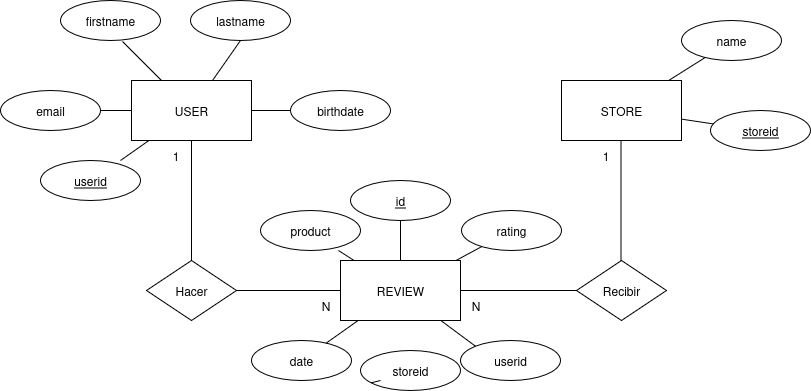

The diagram above was exported from draw.io. Its source (the exported page's mxGraphModel, read from the mxfile embedded in the PNG):
<mxGraphModel dx="2593" dy="1325" grid="1" gridSize="10" guides="1" tooltips="1" connect="1" arrows="1" fold="1" page="1" pageScale="1" pageWidth="827" pageHeight="1169" math="0" shadow="0">
  <root>
    <mxCell id="0" />
    <mxCell id="1" parent="0" />
    <mxCell id="2UCOjykfL_YRXCx8W6l9-55" value="N" style="text;html=1;align=center;verticalAlign=middle;resizable=0;points=[];autosize=1;strokeColor=none;fillColor=none;" parent="1" vertex="1">
      <mxGeometry x="310" y="340" width="30" height="30" as="geometry" />
    </mxCell>
    <mxCell id="2UCOjykfL_YRXCx8W6l9-56" value="N" style="text;html=1;align=center;verticalAlign=middle;resizable=0;points=[];autosize=1;strokeColor=none;fillColor=none;" parent="1" vertex="1">
      <mxGeometry x="460" y="340" width="30" height="30" as="geometry" />
    </mxCell>
    <mxCell id="2UCOjykfL_YRXCx8W6l9-57" value="1" style="text;html=1;align=center;verticalAlign=middle;resizable=0;points=[];autosize=1;strokeColor=none;fillColor=none;" parent="1" vertex="1">
      <mxGeometry x="160" y="190" width="30" height="30" as="geometry" />
    </mxCell>
    <mxCell id="XCz02EejGYn03qZVEpTo-1" value="REVIEW" style="rounded=0;whiteSpace=wrap;html=1;" vertex="1" parent="1">
      <mxGeometry x="340" y="310" width="120" height="60" as="geometry" />
    </mxCell>
    <mxCell id="XCz02EejGYn03qZVEpTo-2" value="STORE" style="rounded=0;whiteSpace=wrap;html=1;" vertex="1" parent="1">
      <mxGeometry x="561" y="130" width="120" height="60" as="geometry" />
    </mxCell>
    <mxCell id="XCz02EejGYn03qZVEpTo-3" value="USER" style="rounded=0;whiteSpace=wrap;html=1;" vertex="1" parent="1">
      <mxGeometry x="131" y="130" width="120" height="60" as="geometry" />
    </mxCell>
    <mxCell id="XCz02EejGYn03qZVEpTo-4" value="" style="endArrow=none;html=1;rounded=0;exitX=0;exitY=0.5;exitDx=0;exitDy=0;entryX=1;entryY=0.5;entryDx=0;entryDy=0;" edge="1" parent="1" source="XCz02EejGYn03qZVEpTo-8" target="XCz02EejGYn03qZVEpTo-1">
      <mxGeometry width="50" height="50" relative="1" as="geometry">
        <mxPoint x="380" y="400" as="sourcePoint" />
        <mxPoint x="430" y="350" as="targetPoint" />
      </mxGeometry>
    </mxCell>
    <mxCell id="XCz02EejGYn03qZVEpTo-5" value="" style="endArrow=none;html=1;rounded=0;exitX=1;exitY=0.5;exitDx=0;exitDy=0;" edge="1" parent="1" source="XCz02EejGYn03qZVEpTo-9">
      <mxGeometry width="50" height="50" relative="1" as="geometry">
        <mxPoint x="380" y="400" as="sourcePoint" />
        <mxPoint x="340" y="340" as="targetPoint" />
      </mxGeometry>
    </mxCell>
    <mxCell id="XCz02EejGYn03qZVEpTo-6" value="" style="endArrow=none;html=1;rounded=0;exitX=0.5;exitY=1;exitDx=0;exitDy=0;entryX=0.5;entryY=0;entryDx=0;entryDy=0;" edge="1" parent="1" source="XCz02EejGYn03qZVEpTo-3" target="XCz02EejGYn03qZVEpTo-9">
      <mxGeometry width="50" height="50" relative="1" as="geometry">
        <mxPoint x="380" y="400" as="sourcePoint" />
        <mxPoint x="190" y="280" as="targetPoint" />
        <Array as="points" />
      </mxGeometry>
    </mxCell>
    <mxCell id="XCz02EejGYn03qZVEpTo-8" value="Recibir" style="shape=rhombus;perimeter=rhombusPerimeter;whiteSpace=wrap;html=1;align=center;" vertex="1" parent="1">
      <mxGeometry x="576" y="310" width="90" height="60" as="geometry" />
    </mxCell>
    <mxCell id="XCz02EejGYn03qZVEpTo-9" value="Hacer" style="shape=rhombus;perimeter=rhombusPerimeter;whiteSpace=wrap;html=1;align=center;" vertex="1" parent="1">
      <mxGeometry x="146" y="310" width="90" height="60" as="geometry" />
    </mxCell>
    <mxCell id="XCz02EejGYn03qZVEpTo-10" value="" style="endArrow=none;html=1;rounded=0;exitX=0.5;exitY=1;exitDx=0;exitDy=0;entryX=0.5;entryY=0;entryDx=0;entryDy=0;" edge="1" parent="1">
      <mxGeometry width="50" height="50" relative="1" as="geometry">
        <mxPoint x="620.5" y="190" as="sourcePoint" />
        <mxPoint x="620.5" y="310" as="targetPoint" />
        <Array as="points" />
      </mxGeometry>
    </mxCell>
    <mxCell id="XCz02EejGYn03qZVEpTo-11" value="1" style="text;html=1;align=center;verticalAlign=middle;resizable=0;points=[];autosize=1;strokeColor=none;fillColor=none;" vertex="1" parent="1">
      <mxGeometry x="590" y="190" width="30" height="30" as="geometry" />
    </mxCell>
    <mxCell id="XCz02EejGYn03qZVEpTo-13" value="name" style="ellipse;whiteSpace=wrap;html=1;align=center;" vertex="1" parent="1">
      <mxGeometry x="681" y="70" width="100" height="40" as="geometry" />
    </mxCell>
    <mxCell id="XCz02EejGYn03qZVEpTo-14" value="storeid" style="ellipse;whiteSpace=wrap;html=1;align=center;fontStyle=4;" vertex="1" parent="1">
      <mxGeometry x="710" y="160" width="100" height="40" as="geometry" />
    </mxCell>
    <mxCell id="XCz02EejGYn03qZVEpTo-15" value="id" style="ellipse;whiteSpace=wrap;html=1;align=center;fontStyle=4;" vertex="1" parent="1">
      <mxGeometry x="350" y="230" width="100" height="40" as="geometry" />
    </mxCell>
    <mxCell id="XCz02EejGYn03qZVEpTo-16" value="userid" style="ellipse;whiteSpace=wrap;html=1;align=center;fontStyle=4;" vertex="1" parent="1">
      <mxGeometry x="40" y="210" width="100" height="40" as="geometry" />
    </mxCell>
    <mxCell id="XCz02EejGYn03qZVEpTo-17" value="storeid" style="ellipse;whiteSpace=wrap;html=1;align=center;" vertex="1" parent="1">
      <mxGeometry x="360" y="400" width="100" height="40" as="geometry" />
    </mxCell>
    <mxCell id="XCz02EejGYn03qZVEpTo-18" value="userid" style="ellipse;whiteSpace=wrap;html=1;align=center;" vertex="1" parent="1">
      <mxGeometry x="460" y="390" width="100" height="40" as="geometry" />
    </mxCell>
    <mxCell id="XCz02EejGYn03qZVEpTo-19" value="date" style="ellipse;whiteSpace=wrap;html=1;align=center;" vertex="1" parent="1">
      <mxGeometry x="251" y="390" width="100" height="40" as="geometry" />
    </mxCell>
    <mxCell id="XCz02EejGYn03qZVEpTo-20" value="rating" style="ellipse;whiteSpace=wrap;html=1;align=center;" vertex="1" parent="1">
      <mxGeometry x="461" y="260" width="100" height="40" as="geometry" />
    </mxCell>
    <mxCell id="XCz02EejGYn03qZVEpTo-21" value="product" style="ellipse;whiteSpace=wrap;html=1;align=center;" vertex="1" parent="1">
      <mxGeometry x="260" y="260" width="100" height="40" as="geometry" />
    </mxCell>
    <mxCell id="XCz02EejGYn03qZVEpTo-22" value="birthdate" style="ellipse;whiteSpace=wrap;html=1;align=center;" vertex="1" parent="1">
      <mxGeometry x="290" y="140" width="100" height="40" as="geometry" />
    </mxCell>
    <mxCell id="XCz02EejGYn03qZVEpTo-23" value="&lt;div&gt;email&lt;/div&gt;" style="ellipse;whiteSpace=wrap;html=1;align=center;" vertex="1" parent="1">
      <mxGeometry y="140" width="100" height="40" as="geometry" />
    </mxCell>
    <mxCell id="XCz02EejGYn03qZVEpTo-24" value="lastname" style="ellipse;whiteSpace=wrap;html=1;align=center;" vertex="1" parent="1">
      <mxGeometry x="190" y="50" width="100" height="40" as="geometry" />
    </mxCell>
    <mxCell id="XCz02EejGYn03qZVEpTo-25" value="firstname" style="ellipse;whiteSpace=wrap;html=1;align=center;" vertex="1" parent="1">
      <mxGeometry x="60" y="50" width="100" height="40" as="geometry" />
    </mxCell>
    <mxCell id="XCz02EejGYn03qZVEpTo-27" value="" style="endArrow=none;html=1;rounded=0;" edge="1" parent="1" source="XCz02EejGYn03qZVEpTo-14" target="XCz02EejGYn03qZVEpTo-2">
      <mxGeometry width="50" height="50" relative="1" as="geometry">
        <mxPoint x="380" y="430" as="sourcePoint" />
        <mxPoint x="430" y="380" as="targetPoint" />
      </mxGeometry>
    </mxCell>
    <mxCell id="XCz02EejGYn03qZVEpTo-28" value="" style="endArrow=none;html=1;rounded=0;" edge="1" parent="1" source="XCz02EejGYn03qZVEpTo-1" target="XCz02EejGYn03qZVEpTo-19">
      <mxGeometry width="50" height="50" relative="1" as="geometry">
        <mxPoint x="380" y="430" as="sourcePoint" />
        <mxPoint x="430" y="380" as="targetPoint" />
      </mxGeometry>
    </mxCell>
    <mxCell id="XCz02EejGYn03qZVEpTo-29" value="" style="endArrow=none;html=1;rounded=0;" edge="1" parent="1" target="XCz02EejGYn03qZVEpTo-17">
      <mxGeometry width="50" height="50" relative="1" as="geometry">
        <mxPoint x="380" y="430" as="sourcePoint" />
        <mxPoint x="430" y="380" as="targetPoint" />
      </mxGeometry>
    </mxCell>
    <mxCell id="XCz02EejGYn03qZVEpTo-30" value="" style="endArrow=none;html=1;rounded=0;entryX=0;entryY=0;entryDx=0;entryDy=0;" edge="1" parent="1" source="XCz02EejGYn03qZVEpTo-1" target="XCz02EejGYn03qZVEpTo-18">
      <mxGeometry width="50" height="50" relative="1" as="geometry">
        <mxPoint x="380" y="430" as="sourcePoint" />
        <mxPoint x="430" y="380" as="targetPoint" />
      </mxGeometry>
    </mxCell>
    <mxCell id="XCz02EejGYn03qZVEpTo-31" value="" style="endArrow=none;html=1;rounded=0;" edge="1" parent="1" source="XCz02EejGYn03qZVEpTo-1" target="XCz02EejGYn03qZVEpTo-20">
      <mxGeometry width="50" height="50" relative="1" as="geometry">
        <mxPoint x="380" y="430" as="sourcePoint" />
        <mxPoint x="430" y="380" as="targetPoint" />
      </mxGeometry>
    </mxCell>
    <mxCell id="XCz02EejGYn03qZVEpTo-32" value="" style="endArrow=none;html=1;rounded=0;" edge="1" parent="1" source="XCz02EejGYn03qZVEpTo-1" target="XCz02EejGYn03qZVEpTo-15">
      <mxGeometry width="50" height="50" relative="1" as="geometry">
        <mxPoint x="380" y="430" as="sourcePoint" />
        <mxPoint x="430" y="380" as="targetPoint" />
      </mxGeometry>
    </mxCell>
    <mxCell id="XCz02EejGYn03qZVEpTo-33" value="" style="endArrow=none;html=1;rounded=0;entryX=0.78;entryY=1;entryDx=0;entryDy=0;entryPerimeter=0;" edge="1" parent="1" source="XCz02EejGYn03qZVEpTo-1" target="XCz02EejGYn03qZVEpTo-21">
      <mxGeometry width="50" height="50" relative="1" as="geometry">
        <mxPoint x="380" y="430" as="sourcePoint" />
        <mxPoint x="430" y="380" as="targetPoint" />
      </mxGeometry>
    </mxCell>
    <mxCell id="XCz02EejGYn03qZVEpTo-34" value="" style="endArrow=none;html=1;rounded=0;entryX=0.8;entryY=0;entryDx=0;entryDy=0;entryPerimeter=0;" edge="1" parent="1" source="XCz02EejGYn03qZVEpTo-3" target="XCz02EejGYn03qZVEpTo-16">
      <mxGeometry width="50" height="50" relative="1" as="geometry">
        <mxPoint x="380" y="430" as="sourcePoint" />
        <mxPoint x="430" y="380" as="targetPoint" />
      </mxGeometry>
    </mxCell>
    <mxCell id="XCz02EejGYn03qZVEpTo-35" value="" style="endArrow=none;html=1;rounded=0;entryX=1;entryY=0.5;entryDx=0;entryDy=0;" edge="1" parent="1" source="XCz02EejGYn03qZVEpTo-3" target="XCz02EejGYn03qZVEpTo-23">
      <mxGeometry width="50" height="50" relative="1" as="geometry">
        <mxPoint x="380" y="430" as="sourcePoint" />
        <mxPoint x="430" y="380" as="targetPoint" />
      </mxGeometry>
    </mxCell>
    <mxCell id="XCz02EejGYn03qZVEpTo-36" value="" style="endArrow=none;html=1;rounded=0;entryX=0;entryY=0.5;entryDx=0;entryDy=0;" edge="1" parent="1" source="XCz02EejGYn03qZVEpTo-3" target="XCz02EejGYn03qZVEpTo-22">
      <mxGeometry width="50" height="50" relative="1" as="geometry">
        <mxPoint x="380" y="430" as="sourcePoint" />
        <mxPoint x="430" y="380" as="targetPoint" />
      </mxGeometry>
    </mxCell>
    <mxCell id="XCz02EejGYn03qZVEpTo-37" value="" style="endArrow=none;html=1;rounded=0;entryX=0.5;entryY=1;entryDx=0;entryDy=0;" edge="1" parent="1" source="XCz02EejGYn03qZVEpTo-3" target="XCz02EejGYn03qZVEpTo-24">
      <mxGeometry width="50" height="50" relative="1" as="geometry">
        <mxPoint x="380" y="430" as="sourcePoint" />
        <mxPoint x="430" y="380" as="targetPoint" />
      </mxGeometry>
    </mxCell>
    <mxCell id="XCz02EejGYn03qZVEpTo-38" value="" style="endArrow=none;html=1;rounded=0;entryX=0.62;entryY=1.025;entryDx=0;entryDy=0;entryPerimeter=0;" edge="1" parent="1" source="XCz02EejGYn03qZVEpTo-3" target="XCz02EejGYn03qZVEpTo-25">
      <mxGeometry width="50" height="50" relative="1" as="geometry">
        <mxPoint x="380" y="430" as="sourcePoint" />
        <mxPoint x="430" y="380" as="targetPoint" />
      </mxGeometry>
    </mxCell>
    <mxCell id="XCz02EejGYn03qZVEpTo-39" value="" style="endArrow=none;html=1;rounded=0;" edge="1" parent="1" source="XCz02EejGYn03qZVEpTo-13" target="XCz02EejGYn03qZVEpTo-2">
      <mxGeometry width="50" height="50" relative="1" as="geometry">
        <mxPoint x="380" y="430" as="sourcePoint" />
        <mxPoint x="430" y="380" as="targetPoint" />
      </mxGeometry>
    </mxCell>
  </root>
</mxGraphModel>